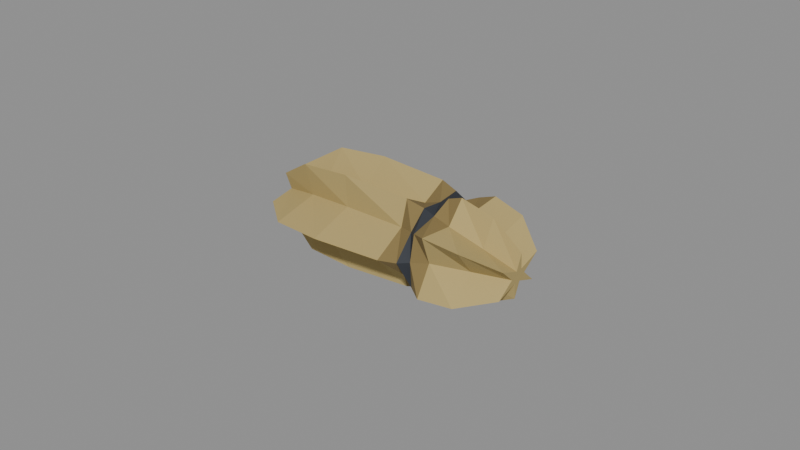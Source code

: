 # Source: hay_wisp.blend  (saved by Blender 4.0.36; exported with 4.5.12 LTS)
import bpy
from mathutils import Matrix  # noqa: F401  (used for matrix-valued properties, if any)

bpy.ops.wm.read_factory_settings(use_empty=True)
scene = bpy.context.scene
scene.name = 'Scene'

# ---- materials (node trees are filled in below, after node groups)
mat_prop_hay_wisp_straw = bpy.data.materials.new('Prop_hay_wisp_straw')
mat_prop_hay_wisp_straw.use_transparent_shadow = False
mat_prop_hay_wisp_straw.diffuse_color = (0.47, 0.36, 0.14, 1.0)
mat_prop_hay_wisp_straw_dark = bpy.data.materials.new('Prop_hay_wisp_straw_dark')
mat_prop_hay_wisp_straw_dark.use_transparent_shadow = False
mat_prop_hay_wisp_straw_dark.diffuse_color = (0.23, 0.165, 0.06, 1.0)
mat_prop_hay_wisp_ink = bpy.data.materials.new('Prop_hay_wisp_ink')
mat_prop_hay_wisp_ink.use_transparent_shadow = False
mat_prop_hay_wisp_ink.diffuse_color = (0.03, 0.035, 0.045, 1.0)

# ---- material node trees
mat_prop_hay_wisp_straw.use_nodes = True; mat_prop_hay_wisp_straw.node_tree.nodes.clear()
_N = mat_prop_hay_wisp_straw.node_tree.nodes; _L = mat_prop_hay_wisp_straw.node_tree.links
n0 = _N.new('ShaderNodeBsdfPrincipled'); n0.name = 'Principled BSDF'; n0.location = (10, 300)
n0.inputs[0].default_value = (0.47, 0.36, 0.14, 1.0)
n0.inputs[2].default_value = 0.9
n0.inputs[3].default_value = 1.45
n1 = _N.new('ShaderNodeOutputMaterial'); n1.name = 'Material Output'; n1.location = (300, 300)
_L.new(n0.outputs[0], n1.inputs[0])
n1.is_active_output = True
mat_prop_hay_wisp_straw_dark.use_nodes = True; mat_prop_hay_wisp_straw_dark.node_tree.nodes.clear()
_N = mat_prop_hay_wisp_straw_dark.node_tree.nodes; _L = mat_prop_hay_wisp_straw_dark.node_tree.links
n0 = _N.new('ShaderNodeBsdfPrincipled'); n0.name = 'Principled BSDF'; n0.location = (10, 300)
n0.inputs[0].default_value = (0.23, 0.165, 0.06, 1.0)
n0.inputs[2].default_value = 0.92
n0.inputs[3].default_value = 1.45
n1 = _N.new('ShaderNodeOutputMaterial'); n1.name = 'Material Output'; n1.location = (300, 300)
_L.new(n0.outputs[0], n1.inputs[0])
n1.is_active_output = True
mat_prop_hay_wisp_ink.use_nodes = True; mat_prop_hay_wisp_ink.node_tree.nodes.clear()
_N = mat_prop_hay_wisp_ink.node_tree.nodes; _L = mat_prop_hay_wisp_ink.node_tree.links
n0 = _N.new('ShaderNodeBsdfPrincipled'); n0.name = 'Principled BSDF'; n0.location = (10, 300)
n0.inputs[0].default_value = (0.03, 0.035, 0.045, 1.0)
n0.inputs[2].default_value = 0.75
n0.inputs[3].default_value = 1.45
n1 = _N.new('ShaderNodeOutputMaterial'); n1.name = 'Material Output'; n1.location = (300, 300)
_L.new(n0.outputs[0], n1.inputs[0])
n1.is_active_output = True

# ---- meshes
me_hay_wisp_mesh = bpy.data.meshes.new('hay_wisp_Mesh')
me_hay_wisp_mesh.from_pydata([(-0.04211, 0.0, 0.0009364), (-0.0425, -0.004151, 0.005848), (-0.04204, -0.002443, 8.737e-05), (-0.04193, -0.01076, -0.001319), (-0.04181, -0.002443, -0.002725), (-0.04135, -0.004151, -0.008485), (-0.04175, -2.77e-19, -0.003574), (-0.04135, 0.004151, -0.008485), (-0.04181, 0.002443, -0.002725), (-0.04193, 0.01076, -0.001319), (-0.04204, 0.002443, 8.737e-05), (-0.0425, 0.004151, 0.005848), (-0.02953, 0.0, 0.005023), (-0.02999, -0.008125, 0.01375), (-0.02942, -0.005761, 0.003017), (-0.02925, -0.02107, -0.0003043), (-0.02907, -0.005761, -0.003626), (-0.02851, -0.008125, -0.01436), (-0.02897, -6.533e-19, -0.005632), (-0.02851, 0.008125, -0.01436), (-0.02907, 0.005761, -0.003626), (-0.02925, 0.02107, -0.0003043), (-0.02942, 0.005761, 0.003017), (-0.02999, 0.008125, 0.01375), (-0.01316, 0.0, 0.007816), (-0.01329, -0.008696, 0.01526), (-0.0131, -0.008223, 0.00495), (-0.01302, -0.02255, 0.0002029), (-0.01293, -0.008223, -0.004544), (-0.01274, -0.008696, -0.01486), (-0.01288, -9.325e-19, -0.00741), (-0.01274, 0.008696, -0.01486), (-0.01293, 0.008223, -0.004544), (-0.01302, 0.02255, 0.0002029), (-0.0131, 0.008223, 0.00495), (-0.01329, 0.008696, 0.01526), (0.009264, 0.0, 0.01014), (0.009248, -0.008078, 0.0144), (0.009277, -0.01051, 0.006474), (0.0093, -0.02095, 0.0004058), (0.009322, -0.01051, -0.005662), (0.009352, -0.008078, -0.01359), (0.009336, -1.192e-18, -0.009326), (0.009352, 0.008078, -0.01359), (0.009322, 0.01051, -0.005662), (0.0093, 0.02095, 0.0004058), (0.009277, 0.01051, 0.006474), (0.009248, 0.008078, 0.0144), (0.01468, 0.0, 0.01204), (0.01471, -0.007263, 0.01288), (0.01457, -0.01268, 0.007623), (0.01437, -0.01883, 0.0003043), (0.01418, -0.01268, -0.007014), (0.01404, -0.007263, -0.01227), (0.01406, -1.438e-18, -0.01143), (0.01404, 0.007263, -0.01227), (0.01418, 0.01268, -0.007014), (0.01437, 0.01883, 0.0003043), (0.01457, 0.01268, 0.007623), (0.01471, 0.007263, 0.01288), (0.01754, 0.0, 0.01395), (0.0174, -0.006186, 0.01091), (0.0173, -0.01486, 0.008776), (0.01691, -0.01604, 0.0002029), (0.01651, -0.01486, -0.00837), (0.01641, -0.006186, -0.0105), (0.01627, -1.686e-18, -0.01355), (0.01641, 0.006186, -0.0105), (0.01651, 0.01486, -0.00837), (0.01691, 0.01604, 0.0002029), (0.0173, 0.01486, 0.008776), (0.0174, 0.006186, 0.01091), (0.02215, 0.0, 0.01563), (0.02161, -0.004914, 0.008487), (0.0217, -0.01692, 0.009743), (0.02097, -0.01274, 0.0), (0.02023, -0.01692, -0.009743), (0.02032, -0.004914, -0.008487), (0.01978, -1.919e-18, -0.01563), (0.02032, 0.004914, -0.008487), (0.02023, 0.01692, -0.009743), (0.02097, 0.01274, 0.0), (0.0217, 0.01692, 0.009743), (0.02161, 0.004914, 0.008487), (0.03291, 0.0, 0.013), (0.0321, -0.003014, 0.004284), (0.03242, -0.01509, 0.007762), (0.03162, -0.007815, -0.0009129), (0.03081, -0.01509, -0.009588), (0.03113, -0.003014, -0.00611), (0.03033, -1.711e-18, -0.01483), (0.03113, 0.003014, -0.00611), (0.03081, 0.01509, -0.009588), (0.03162, 0.007815, -0.0009129), (0.03242, 0.01509, 0.007762), (0.0321, 0.003014, 0.004284), (0.0425, 0.0, 0.005472), (0.04196, -0.00114, 3.656e-05), (0.04222, -0.008031, 0.002687), (0.04176, -0.002955, -0.001927), (0.0413, -0.008031, -0.006541), (0.04156, -0.00114, -0.003891), (0.04102, -9.107e-19, -0.009327), (0.04156, 0.00114, -0.003891), (0.0413, 0.008031, -0.006541), (0.04176, 0.002955, -0.001927), (0.04222, 0.008031, 0.002687), (0.04196, 0.00114, 3.656e-05), (-0.04193, 0.0, -0.001319), (0.04176, 0.0, -0.001927)], [], [(0, 13, 12), (1, 14, 13), (2, 15, 14), (3, 16, 15), (4, 17, 16), (5, 18, 17), (6, 19, 18), (7, 20, 19), (8, 21, 20), (9, 22, 21), (10, 23, 22), (11, 12, 23), (12, 25, 24), (13, 26, 25), (14, 27, 26), (15, 28, 27), (16, 29, 28), (17, 30, 29), (18, 31, 30), (19, 32, 31), (20, 33, 32), (21, 34, 33), (22, 35, 34), (23, 24, 35), (24, 37, 36), (25, 38, 37), (26, 39, 38), (27, 40, 39), (28, 41, 40), (29, 42, 41), (30, 43, 42), (31, 44, 43), (32, 45, 44), (33, 46, 45), (34, 47, 46), (35, 36, 47), (36, 49, 48), (37, 50, 49), (38, 51, 50), (39, 52, 51), (40, 53, 52), (41, 54, 53), (42, 55, 54), (43, 56, 55), (44, 57, 56), (45, 58, 57), (46, 59, 58), (47, 48, 59), (48, 61, 60), (49, 62, 61), (50, 63, 62), (51, 64, 63), (52, 65, 64), (53, 66, 65), (54, 67, 66), (55, 68, 67), (56, 69, 68), (57, 70, 69), (58, 71, 70), (59, 60, 71), (60, 73, 72), (61, 74, 73), (62, 75, 74), (63, 76, 75), (64, 77, 76), (65, 78, 77), (66, 79, 78), (67, 80, 79), (68, 81, 80), (69, 82, 81), (70, 83, 82), (71, 72, 83), (72, 85, 84), (73, 86, 85), (74, 87, 86), (75, 88, 87), (76, 89, 88), (77, 90, 89), (78, 91, 90), (79, 92, 91), (80, 93, 92), (81, 94, 93), (82, 95, 94), (83, 84, 95), (84, 97, 96), (85, 98, 97), (86, 99, 98), (87, 100, 99), (88, 101, 100), (89, 102, 101), (90, 103, 102), (91, 104, 103), (92, 105, 104), (93, 106, 105), (94, 107, 106), (95, 96, 107), (1, 0, 108), (2, 1, 108), (3, 2, 108), (4, 3, 108), (5, 4, 108), (6, 5, 108), (7, 6, 108), (8, 7, 108), (9, 8, 108), (10, 9, 108), (11, 10, 108), (0, 11, 108), (96, 97, 109), (97, 98, 109), (98, 99, 109), (99, 100, 109), (100, 101, 109), (101, 102, 109), (102, 103, 109), (103, 104, 109), (104, 105, 109), (105, 106, 109), (106, 107, 109), (107, 96, 109), (0, 1, 13), (1, 2, 14), (2, 3, 15), (3, 4, 16), (4, 5, 17), (5, 6, 18), (6, 7, 19), (7, 8, 20), (8, 9, 21), (9, 10, 22), (10, 11, 23), (11, 0, 12), (12, 13, 25), (13, 14, 26), (14, 15, 27), (15, 16, 28), (16, 17, 29), (17, 18, 30), (18, 19, 31), (19, 20, 32), (20, 21, 33), (21, 22, 34), (22, 23, 35), (23, 12, 24), (24, 25, 37), (25, 26, 38), (26, 27, 39), (27, 28, 40), (28, 29, 41), (29, 30, 42), (30, 31, 43), (31, 32, 44), (32, 33, 45), (33, 34, 46), (34, 35, 47), (35, 24, 36), (36, 37, 49), (37, 38, 50), (38, 39, 51), (39, 40, 52), (40, 41, 53), (41, 42, 54), (42, 43, 55), (43, 44, 56), (44, 45, 57), (45, 46, 58), (46, 47, 59), (47, 36, 48), (48, 49, 61), (49, 50, 62), (50, 51, 63), (51, 52, 64), (52, 53, 65), (53, 54, 66), (54, 55, 67), (55, 56, 68), (56, 57, 69), (57, 58, 70), (58, 59, 71), (59, 48, 60), (60, 61, 73), (61, 62, 74), (62, 63, 75), (63, 64, 76), (64, 65, 77), (65, 66, 78), (66, 67, 79), (67, 68, 80), (68, 69, 81), (69, 70, 82), (70, 71, 83), (71, 60, 72), (72, 73, 85), (73, 74, 86), (74, 75, 87), (75, 76, 88), (76, 77, 89), (77, 78, 90), (78, 79, 91), (79, 80, 92), (80, 81, 93), (81, 82, 94), (82, 83, 95), (83, 72, 84), (84, 85, 97), (85, 86, 98), (86, 87, 99), (87, 88, 100), (88, 89, 101), (89, 90, 102), (90, 91, 103), (91, 92, 104), (92, 93, 105), (93, 94, 106), (94, 95, 107), (95, 84, 96)])
me_hay_wisp_mesh.polygons.foreach_set('material_index', [0, 0, 0, 0, 0, 0, 0, 0, 0, 0, 0, 0, 0, 0, 0, 0, 0, 0, 0, 0, 0, 0, 0, 0, 0, 0, 0, 0, 0, 0, 0, 0, 0, 0, 0, 0, 1, 1, 1, 1, 1, 1, 1, 1, 1, 1, 1, 1, 2, 2, 2, 2, 2, 2, 2, 2, 2, 2, 2, 2, 1, 1, 1, 1, 1, 1, 1, 1, 1, 1, 1, 1, 0, 0, 0, 0, 0, 0, 0, 0, 0, 0, 0, 0, 0, 0, 0, 0, 0, 0, 0, 0, 0, 0, 0, 0, 0, 0, 0, 0, 0, 0, 0, 0, 0, 0, 0, 0, 0, 0, 0, 0, 0, 0, 0, 0, 0, 0, 0, 0, 0, 0, 0, 0, 0, 0, 0, 0, 0, 0, 0, 0, 0, 0, 0, 0, 0, 0, 0, 0, 0, 0, 0, 0, 0, 0, 0, 0, 0, 0, 0, 0, 0, 0, 0, 0, 1, 1, 1, 1, 1, 1, 1, 1, 1, 1, 1, 1, 2, 2, 2, 2, 2, 2, 2, 2, 2, 2, 2, 2, 1, 1, 1, 1, 1, 1, 1, 1, 1, 1, 1, 1, 0, 0, 0, 0, 0, 0, 0, 0, 0, 0, 0, 0, 0, 0, 0, 0, 0, 0, 0, 0, 0, 0, 0, 0])
me_hay_wisp_mesh.materials.append(mat_prop_hay_wisp_straw)
me_hay_wisp_mesh.materials.append(mat_prop_hay_wisp_straw_dark)
me_hay_wisp_mesh.materials.append(mat_prop_hay_wisp_ink)
me_hay_wisp_mesh.update()

# ---- objects
ob_hay_wisp = bpy.data.objects.new('hay_wisp', me_hay_wisp_mesh)

# ---- transforms, parenting, visibility, modifiers, constraints
ob_hay_wisp.location = (0.0, 0.0, 0.0)

# ---- collection membership
scene.collection.objects.link(ob_hay_wisp)

# ---- scene / render settings (as saved in the file)
scene.frame_start = 1; scene.frame_end = 250; scene.frame_set(1)
scene.render.engine = 'BLENDER_EEVEE_NEXT'
scene.cycles.sampling_pattern = 'TABULATED_SOBOL'
bpy.context.view_layer.update()

# ---- added for rendering (the .blend has no active camera and no usable light): camera, sun + grey world if the file has none
cam_auto = bpy.data.cameras.new('AutoCamera')
cam_auto.lens = 50.0
cam_auto.sensor_width = 36.0
cam_auto.clip_end = 1000.0
ob_auto_camera = bpy.data.objects.new('AutoCamera', cam_auto)
scene.collection.objects.link(ob_auto_camera)
ob_auto_camera.location = (0.185045, -0.222054, 0.148036)
ob_auto_camera.rotation_euler = (1.09748, -7.21219e-08, 0.694738)
scene.camera = ob_auto_camera
light_auto_sun = bpy.data.lights.new('AutoSun', 'SUN')
light_auto_sun.energy = 3.0
light_auto_sun.angle = 0.0523599
ob_auto_sun = bpy.data.objects.new('AutoSun', light_auto_sun)
scene.collection.objects.link(ob_auto_sun)
ob_auto_sun.rotation_euler = (0.872665, 0.174533, 0.523599)
if scene.world is None:
    world_auto = bpy.data.worlds.new('AutoWorld')
    world_auto.color = (0.3, 0.3, 0.3)
    scene.world = world_auto
bpy.context.view_layer.update()
